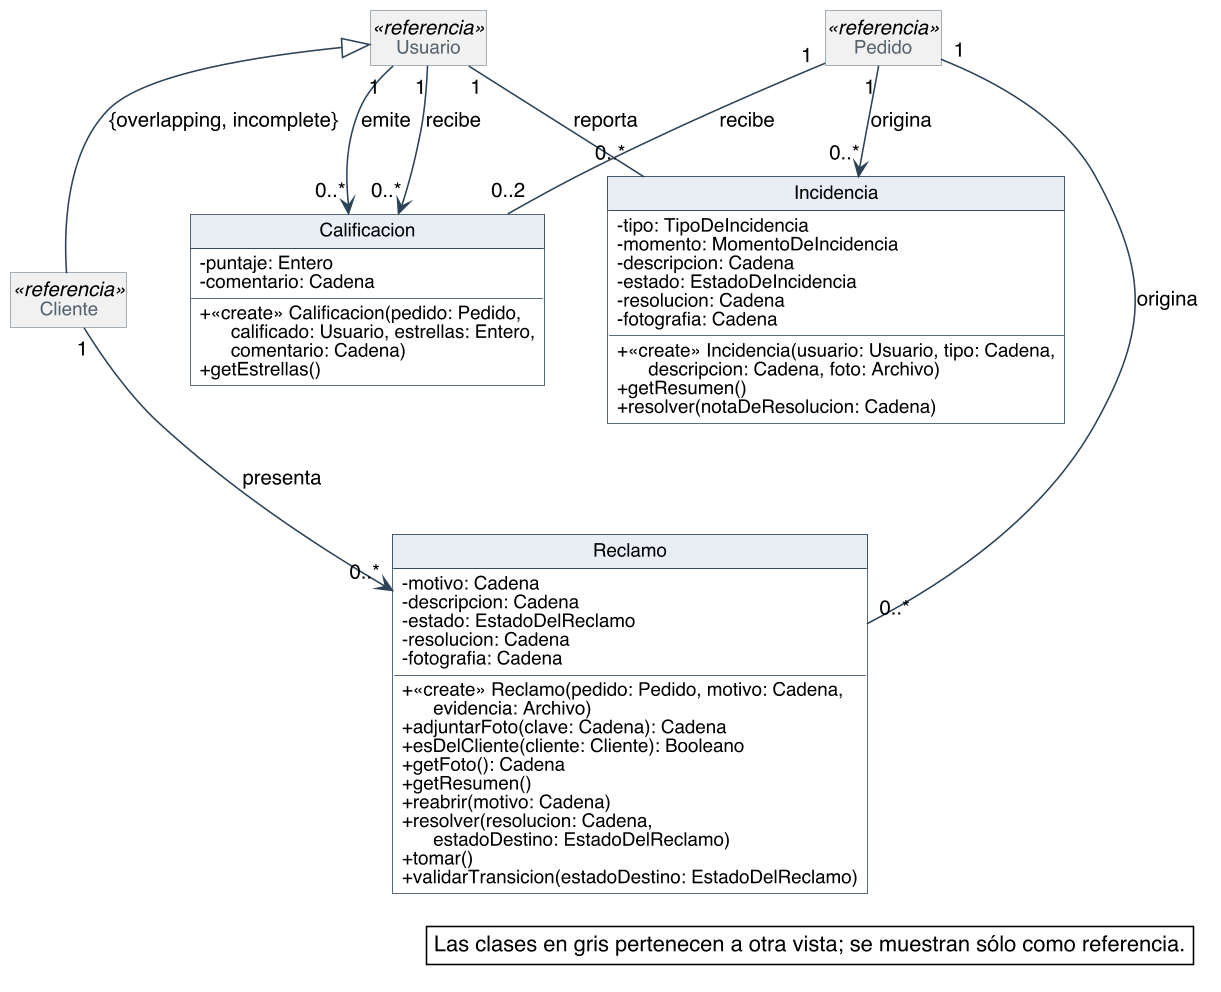

The diagram above was rendered by PlantUML. Its source (embedded in the PNG):
@startuml
skinparam backgroundColor #FFFFFF
skinparam shadowing false
skinparam defaultFontName Helvetica
skinparam defaultFontSize 13
skinparam dpi 150
skinparam nodesep 40
skinparam ranksep 55
skinparam classAttributeIconSize 0
skinparam roundCorner 0
skinparam genericDisplay old
skinparam class {
  BorderColor #2C4257
  BackgroundColor #FFFFFF
  ArrowColor #2C4257
  FontSize 14
  AttributeFontSize 12
  HeaderBackgroundColor #E8EEF3
}
skinparam class<<referencia>> {
  BackgroundColor #F1F1F1
  BorderColor #8A97A3
  FontColor #55616C
}
skinparam class<<fachada>> {
  HeaderBackgroundColor #D6E4F0
}
skinparam class<<use case>> {
  HeaderBackgroundColor #D6E4F0
}
skinparam class<<fabricación pura>> {
  HeaderBackgroundColor #F3E9CF
}
skinparam class<<colección>> {
  HeaderBackgroundColor #E6E6E6
}
skinparam class<<adaptador>> {
  HeaderBackgroundColor #DCEBDD
}
skinparam interface {
  BorderColor #2C4257
  BackgroundColor #FFFFFF
  HeaderBackgroundColor #DCEBDD
  FontSize 14
  AttributeFontSize 12
}
skinparam note {
  BackgroundColor #FFFFFF
  BorderColor #2C4257
}
skinparam packageStyle rectangle
skinparam package {
  BorderColor #8A97A3
  FontSize 13
  FontColor #55616C
}
hide circle
hide empty members

class Calificacion {
  - puntaje: Entero
  - comentario: Cadena
  + «create» Calificacion(pedido: Pedido,\n      calificado: Usuario, estrellas: Entero,\n      comentario: Cadena)
  + getEstrellas()
}
class Incidencia {
  - tipo: TipoDeIncidencia
  - momento: MomentoDeIncidencia
  - descripcion: Cadena
  - estado: EstadoDeIncidencia
  - resolucion: Cadena
  - fotografia: Cadena
  + «create» Incidencia(usuario: Usuario, tipo: Cadena,\n      descripcion: Cadena, foto: Archivo)
  + getResumen()
  + resolver(notaDeResolucion: Cadena)
}
class Reclamo {
  - motivo: Cadena
  - descripcion: Cadena
  - estado: EstadoDelReclamo
  - resolucion: Cadena
  - fotografia: Cadena
  + «create» Reclamo(pedido: Pedido, motivo: Cadena,\n      evidencia: Archivo)
  + adjuntarFoto(clave: Cadena): Cadena
  + esDelCliente(cliente: Cliente): Booleano
  + getFoto(): Cadena
  + getResumen()
  + reabrir(motivo: Cadena)
  + resolver(resolucion: Cadena,\n      estadoDestino: EstadoDelReclamo)
  + tomar()
  + validarTransicion(estadoDestino: EstadoDelReclamo)
}
class Usuario <<referencia>>
class Pedido <<referencia>>
class Cliente <<referencia>>

Usuario <|-- Cliente : {overlapping, incomplete}
Pedido "1" -- "0..*" Reclamo : origina
Cliente "1" --> "0..*" Reclamo : presenta
Pedido "1" --> "0..*" Incidencia : origina
Usuario "1" -- "0..*" Incidencia : reporta
Pedido "1" -- "0..2" Calificacion : recibe
Usuario "1" --> "0..*" Calificacion : emite
Usuario "1" --> "0..*" Calificacion : recibe

legend bottom right
  Las clases en gris pertenecen a otra vista; se muestran sólo como referencia.
endlegend
@enduml